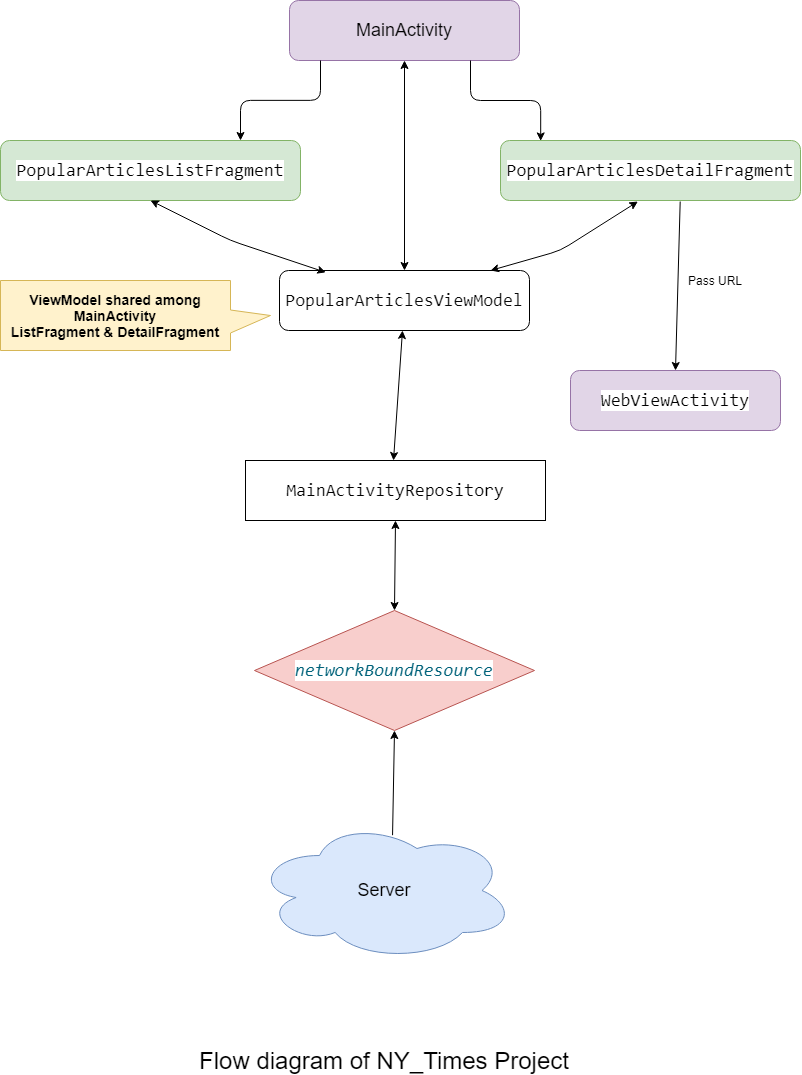

The diagram above was exported from draw.io. Its source (the exported page's mxGraphModel, read from the mxfile embedded in the PNG):
<mxGraphModel dx="1483" dy="783" grid="1" gridSize="10" guides="1" tooltips="1" connect="1" arrows="1" fold="1" page="1" pageScale="1" pageWidth="827" pageHeight="1169" math="0" shadow="0">
  <root>
    <mxCell id="WIyWlLk6GJQsqaUBKTNV-0" />
    <mxCell id="WIyWlLk6GJQsqaUBKTNV-1" parent="WIyWlLk6GJQsqaUBKTNV-0" />
    <mxCell id="3B77jbG1U3QzEeJ_VLSl-0" value="&lt;font style=&quot;font-size: 18px&quot;&gt;MainActivity&lt;/font&gt;" style="rounded=1;whiteSpace=wrap;html=1;fillColor=#e1d5e7;strokeColor=#9673a6;" vertex="1" parent="WIyWlLk6GJQsqaUBKTNV-1">
      <mxGeometry x="299" y="50" width="230" height="60" as="geometry" />
    </mxCell>
    <mxCell id="3B77jbG1U3QzEeJ_VLSl-1" value="&lt;pre style=&quot;background-color: rgb(255 , 255 , 255) ; color: rgb(8 , 8 , 8) ; font-family: &amp;#34;consolas&amp;#34; , monospace&quot;&gt;&lt;font style=&quot;font-size: 18px&quot;&gt;PopularArticlesViewModel&lt;/font&gt;&lt;/pre&gt;" style="rounded=1;whiteSpace=wrap;html=1;" vertex="1" parent="WIyWlLk6GJQsqaUBKTNV-1">
      <mxGeometry x="289" y="320" width="250" height="60" as="geometry" />
    </mxCell>
    <mxCell id="3B77jbG1U3QzEeJ_VLSl-2" value="&lt;pre style=&quot;background-color: rgb(255 , 255 , 255) ; color: rgb(8 , 8 , 8) ; font-family: &amp;#34;consolas&amp;#34; , monospace&quot;&gt;&lt;span style=&quot;color: rgb(0 , 0 , 0)&quot;&gt;&lt;font style=&quot;font-size: 18px&quot;&gt;PopularArticlesListFragment&lt;/font&gt;&lt;/span&gt;&lt;/pre&gt;" style="rounded=1;whiteSpace=wrap;html=1;fillColor=#d5e8d4;strokeColor=#82b366;" vertex="1" parent="WIyWlLk6GJQsqaUBKTNV-1">
      <mxGeometry x="10" y="190" width="300" height="60" as="geometry" />
    </mxCell>
    <mxCell id="3B77jbG1U3QzEeJ_VLSl-3" value="&lt;pre style=&quot;background-color: rgb(255 , 255 , 255) ; color: rgb(8 , 8 , 8) ; font-family: &amp;#34;consolas&amp;#34; , monospace&quot;&gt;&lt;span style=&quot;color: rgb(0 , 0 , 0)&quot;&gt;&lt;font style=&quot;font-size: 18px&quot;&gt;PopularArticlesDetailFragment&lt;/font&gt;&lt;/span&gt;&lt;/pre&gt;" style="rounded=1;whiteSpace=wrap;html=1;fillColor=#d5e8d4;strokeColor=#82b366;" vertex="1" parent="WIyWlLk6GJQsqaUBKTNV-1">
      <mxGeometry x="510" y="190" width="300" height="60" as="geometry" />
    </mxCell>
    <mxCell id="3B77jbG1U3QzEeJ_VLSl-4" value="&lt;pre style=&quot;background-color: rgb(255 , 255 , 255) ; color: rgb(8 , 8 , 8) ; font-family: &amp;#34;consolas&amp;#34; , monospace&quot;&gt;&lt;span style=&quot;color: rgb(0 , 0 , 0)&quot;&gt;&lt;font style=&quot;font-size: 18px&quot;&gt;MainActivityRepository&lt;/font&gt;&lt;/span&gt;&lt;/pre&gt;" style="rounded=0;whiteSpace=wrap;html=1;" vertex="1" parent="WIyWlLk6GJQsqaUBKTNV-1">
      <mxGeometry x="255" y="510" width="300" height="60" as="geometry" />
    </mxCell>
    <mxCell id="3B77jbG1U3QzEeJ_VLSl-5" value="&lt;pre style=&quot;background-color: rgb(255 , 255 , 255) ; color: rgb(8 , 8 , 8) ; font-family: &amp;#34;consolas&amp;#34; , monospace&quot;&gt;&lt;span style=&quot;color: rgb(0 , 98 , 122) ; font-style: italic&quot;&gt;&lt;font style=&quot;font-size: 18px&quot;&gt;networkBoundResource&lt;/font&gt;&lt;/span&gt;&lt;/pre&gt;" style="rhombus;whiteSpace=wrap;html=1;fillColor=#f8cecc;strokeColor=#b85450;" vertex="1" parent="WIyWlLk6GJQsqaUBKTNV-1">
      <mxGeometry x="264" y="660" width="280" height="120" as="geometry" />
    </mxCell>
    <mxCell id="3B77jbG1U3QzEeJ_VLSl-6" value="&lt;font style=&quot;font-size: 18px&quot;&gt;Server&lt;/font&gt;" style="ellipse;shape=cloud;whiteSpace=wrap;html=1;fillColor=#dae8fc;strokeColor=#6c8ebf;" vertex="1" parent="WIyWlLk6GJQsqaUBKTNV-1">
      <mxGeometry x="264" y="870" width="260" height="140" as="geometry" />
    </mxCell>
    <mxCell id="3B77jbG1U3QzEeJ_VLSl-11" value="" style="edgeStyle=elbowEdgeStyle;elbow=vertical;endArrow=classic;html=1;" edge="1" parent="WIyWlLk6GJQsqaUBKTNV-1">
      <mxGeometry width="50" height="50" relative="1" as="geometry">
        <mxPoint x="330" y="110" as="sourcePoint" />
        <mxPoint x="250" y="190" as="targetPoint" />
      </mxGeometry>
    </mxCell>
    <mxCell id="3B77jbG1U3QzEeJ_VLSl-12" value="" style="edgeStyle=elbowEdgeStyle;elbow=vertical;endArrow=classic;html=1;entryX=0.134;entryY=0.007;entryDx=0;entryDy=0;entryPerimeter=0;" edge="1" parent="WIyWlLk6GJQsqaUBKTNV-1" target="3B77jbG1U3QzEeJ_VLSl-3">
      <mxGeometry width="50" height="50" relative="1" as="geometry">
        <mxPoint x="480" y="110" as="sourcePoint" />
        <mxPoint x="550" y="180" as="targetPoint" />
        <Array as="points">
          <mxPoint x="580" y="150" />
        </Array>
      </mxGeometry>
    </mxCell>
    <mxCell id="3B77jbG1U3QzEeJ_VLSl-13" value="" style="endArrow=classic;startArrow=classic;html=1;exitX=0.5;exitY=0;exitDx=0;exitDy=0;entryX=0.5;entryY=1;entryDx=0;entryDy=0;" edge="1" parent="WIyWlLk6GJQsqaUBKTNV-1" source="3B77jbG1U3QzEeJ_VLSl-1" target="3B77jbG1U3QzEeJ_VLSl-0">
      <mxGeometry width="50" height="50" relative="1" as="geometry">
        <mxPoint x="380" y="160" as="sourcePoint" />
        <mxPoint x="430" y="110" as="targetPoint" />
      </mxGeometry>
    </mxCell>
    <mxCell id="3B77jbG1U3QzEeJ_VLSl-14" value="" style="endArrow=classic;startArrow=classic;html=1;entryX=0.458;entryY=1.017;entryDx=0;entryDy=0;entryPerimeter=0;" edge="1" parent="WIyWlLk6GJQsqaUBKTNV-1" target="3B77jbG1U3QzEeJ_VLSl-3">
      <mxGeometry width="50" height="50" relative="1" as="geometry">
        <mxPoint x="500" y="320" as="sourcePoint" />
        <mxPoint x="640" y="260" as="targetPoint" />
        <Array as="points">
          <mxPoint x="570" y="300" />
        </Array>
      </mxGeometry>
    </mxCell>
    <mxCell id="3B77jbG1U3QzEeJ_VLSl-15" value="" style="endArrow=classic;startArrow=classic;html=1;entryX=0.185;entryY=0.031;entryDx=0;entryDy=0;entryPerimeter=0;exitX=0.5;exitY=1;exitDx=0;exitDy=0;" edge="1" parent="WIyWlLk6GJQsqaUBKTNV-1" source="3B77jbG1U3QzEeJ_VLSl-2" target="3B77jbG1U3QzEeJ_VLSl-1">
      <mxGeometry width="50" height="50" relative="1" as="geometry">
        <mxPoint x="86.30000000000001" y="388.98" as="sourcePoint" />
        <mxPoint x="233.7000000000001" y="319.9999999999998" as="targetPoint" />
        <Array as="points">
          <mxPoint x="240" y="290" />
        </Array>
      </mxGeometry>
    </mxCell>
    <mxCell id="3B77jbG1U3QzEeJ_VLSl-23" value="" style="endArrow=classic;startArrow=classic;html=1;exitX=0.5;exitY=0;exitDx=0;exitDy=0;entryX=0.5;entryY=1;entryDx=0;entryDy=0;" edge="1" parent="WIyWlLk6GJQsqaUBKTNV-1" source="3B77jbG1U3QzEeJ_VLSl-5" target="3B77jbG1U3QzEeJ_VLSl-4">
      <mxGeometry width="50" height="50" relative="1" as="geometry">
        <mxPoint x="380" y="620" as="sourcePoint" />
        <mxPoint x="430" y="570" as="targetPoint" />
      </mxGeometry>
    </mxCell>
    <mxCell id="3B77jbG1U3QzEeJ_VLSl-24" value="" style="endArrow=classic;startArrow=classic;html=1;exitX=0.5;exitY=0;exitDx=0;exitDy=0;entryX=0.5;entryY=1;entryDx=0;entryDy=0;" edge="1" parent="WIyWlLk6GJQsqaUBKTNV-1">
      <mxGeometry width="50" height="50" relative="1" as="geometry">
        <mxPoint x="403" y="510" as="sourcePoint" />
        <mxPoint x="412" y="380" as="targetPoint" />
      </mxGeometry>
    </mxCell>
    <mxCell id="3B77jbG1U3QzEeJ_VLSl-25" value="" style="endArrow=classic;html=1;entryX=0.5;entryY=1;entryDx=0;entryDy=0;exitX=0.531;exitY=0.105;exitDx=0;exitDy=0;exitPerimeter=0;" edge="1" parent="WIyWlLk6GJQsqaUBKTNV-1" source="3B77jbG1U3QzEeJ_VLSl-6" target="3B77jbG1U3QzEeJ_VLSl-5">
      <mxGeometry width="50" height="50" relative="1" as="geometry">
        <mxPoint x="360" y="1000" as="sourcePoint" />
        <mxPoint x="410" y="950" as="targetPoint" />
      </mxGeometry>
    </mxCell>
    <mxCell id="3B77jbG1U3QzEeJ_VLSl-26" value="&lt;font style=&quot;font-size: 24px&quot;&gt;Flow diagram of NY_Times Project&lt;/font&gt;" style="text;html=1;strokeColor=none;fillColor=none;align=center;verticalAlign=middle;whiteSpace=wrap;rounded=0;" vertex="1" parent="WIyWlLk6GJQsqaUBKTNV-1">
      <mxGeometry x="178" y="1100" width="432" height="20" as="geometry" />
    </mxCell>
    <mxCell id="3B77jbG1U3QzEeJ_VLSl-27" value="&lt;pre style=&quot;background-color: rgb(255 , 255 , 255) ; color: rgb(8 , 8 , 8) ; font-family: &amp;#34;consolas&amp;#34; , monospace&quot;&gt;&lt;span style=&quot;color: rgb(0 , 0 , 0)&quot;&gt;&lt;font style=&quot;font-size: 18px&quot;&gt;WebViewActivity&lt;/font&gt;&lt;/span&gt;&lt;/pre&gt;" style="rounded=1;whiteSpace=wrap;html=1;fillColor=#e1d5e7;strokeColor=#9673a6;" vertex="1" parent="WIyWlLk6GJQsqaUBKTNV-1">
      <mxGeometry x="580" y="420" width="210" height="60" as="geometry" />
    </mxCell>
    <mxCell id="3B77jbG1U3QzEeJ_VLSl-28" value="" style="endArrow=classic;html=1;entryX=0.5;entryY=0;entryDx=0;entryDy=0;exitX=0.599;exitY=1.017;exitDx=0;exitDy=0;exitPerimeter=0;" edge="1" parent="WIyWlLk6GJQsqaUBKTNV-1" source="3B77jbG1U3QzEeJ_VLSl-3" target="3B77jbG1U3QzEeJ_VLSl-27">
      <mxGeometry width="50" height="50" relative="1" as="geometry">
        <mxPoint x="500" y="370" as="sourcePoint" />
        <mxPoint x="550" y="320" as="targetPoint" />
      </mxGeometry>
    </mxCell>
    <mxCell id="3B77jbG1U3QzEeJ_VLSl-29" value="Pass URL" style="text;html=1;strokeColor=none;fillColor=none;align=center;verticalAlign=middle;whiteSpace=wrap;rounded=0;" vertex="1" parent="WIyWlLk6GJQsqaUBKTNV-1">
      <mxGeometry x="690" y="320" width="70" height="20" as="geometry" />
    </mxCell>
    <mxCell id="3B77jbG1U3QzEeJ_VLSl-32" value="&lt;font style=&quot;font-size: 14px&quot;&gt;&lt;b&gt;ViewModel shared among MainActivity&lt;br&gt;ListFragment &amp;amp; DetailFragment&lt;/b&gt;&lt;/font&gt;" style="shape=callout;whiteSpace=wrap;html=1;perimeter=calloutPerimeter;base=23;size=40;position=0.25;direction=north;position2=0.5;fillColor=#fff2cc;strokeColor=#d6b656;" vertex="1" parent="WIyWlLk6GJQsqaUBKTNV-1">
      <mxGeometry x="10" y="330" width="270" height="70" as="geometry" />
    </mxCell>
  </root>
</mxGraphModel>